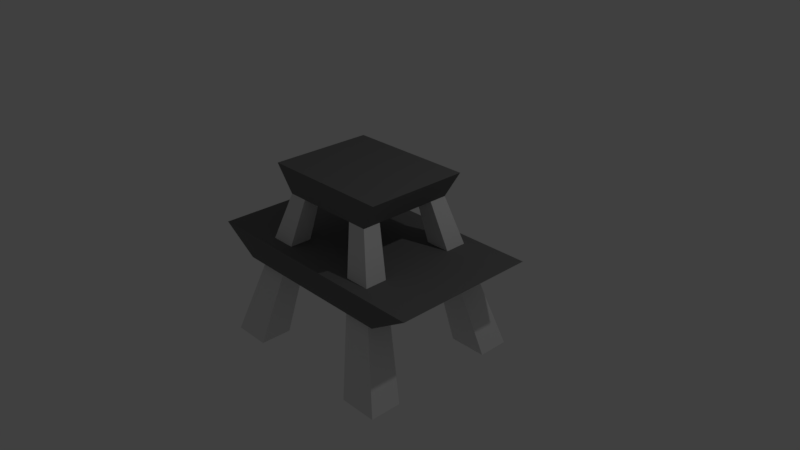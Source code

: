 # Source: footstool.blend  (saved by Blender 2.79.0; exported with 4.5.12 LTS)
import bpy
from mathutils import Matrix  # noqa: F401  (used for matrix-valued properties, if any)

bpy.ops.wm.read_factory_settings(use_empty=True)
scene = bpy.context.scene
scene.name = 'Scene'

# ---- collections
col_collection_1 = bpy.data.collections.new('Collection 1'); scene.collection.children.link(col_collection_1)

# ---- materials (node trees are filled in below, after node groups)
mat_a = bpy.data.materials.new('a')
mat_a.alpha_threshold = 0.0
mat_a.use_transparent_shadow = False
mat_a.roughness = 0.5
mat_b = bpy.data.materials.new('b')
mat_b.alpha_threshold = 0.0
mat_b.use_transparent_shadow = False
mat_b.diffuse_color = (0.1734, 0.1734, 0.1734, 1.0)
mat_b.roughness = 0.5
mat_b.line_color = (0.0, 0.0, 0.0, 1.0)

# ---- material node trees

# ---- world
world_world = bpy.data.worlds.new('World'); scene.world = world_world
world_world.color = (0.05088, 0.05088, 0.05088)
world_world.use_sun_shadow = False
world_world.sun_shadow_jitter_overblur = 0.0
world_world.cycles.sampling_method = 'MANUAL'

# ---- cameras
cam_camera = bpy.data.cameras.new('Camera')
cam_camera.clip_end = 100.0
cam_camera.lens = 35.0
cam_camera.sensor_width = 32.0
cam_camera.sensor_height = 18.0
cam_camera.ortho_scale = 7.314
cam_camera.dof.focus_distance = 0.0
cam_camera.dof.aperture_fstop = 128.0

# ---- lights
light_lamp = bpy.data.lights.new('Lamp', 'POINT')
light_lamp.transmission_factor = 0.0
light_lamp.cutoff_distance = 30.0
light_lamp.energy = 100.0
light_lamp.shadow_buffer_clip_start = 1.001
light_lamp.shadow_soft_size = 0.1
light_lamp.shadow_maximum_resolution = 0.006
light_lamp.use_absolute_resolution = True

# ---- meshes
me_cube_001 = bpy.data.meshes.new('Cube.001')
me_cube_001.from_pydata([(-0.8873, -0.7062, 1.199), (-0.8873, 0.7062, 1.199), (0.8873, -0.7062, 1.199), (0.8873, 0.7062, 1.199), (-1.169, -1.0, -0.1386), (-1.702, -1.0, 0.1903), (-1.169, 1.0, -0.1386), (-1.702, 1.0, 0.1903), (1.169, -1.0, -0.1386), (1.702, -1.0, 0.1903), (1.169, 1.0, -0.1386), (1.702, 1.0, 0.1903), (-0.6789, -0.6658, 0.8322), (-0.6789, 0.6658, 0.8322), (0.6789, 0.6658, 0.8322), (0.6789, -0.6658, 0.8322), (-0.8375, 0.7198, -1.0), (-0.8375, -0.7198, -1.0), (0.8375, 0.7198, -1.0), (0.8375, -0.7198, -1.0), (0.4174, -0.6658, 0.8322), (-0.4174, -0.6658, 0.8322), (0.6789, 0.4201, 0.8322), (0.6789, -0.4201, 0.8322), (-0.4174, 0.6658, 0.8322), (0.4174, 0.6658, 0.8322), (-0.6789, -0.4201, 0.8322), (-0.6789, 0.4201, 0.8322), (0.4174, -0.4201, 0.8322), (0.4174, 0.4201, 0.8322), (-0.4174, -0.4201, 0.8322), (-0.4174, 0.4201, 0.8322), (-0.8294, -1.173, -1.238), (-1.349, -1.173, -1.238), (1.349, -0.7398, -1.238), (1.349, -1.173, -1.238), (0.8294, 1.173, -1.238), (1.349, 1.173, -1.238), (-1.349, 0.7398, -1.238), (-1.349, 1.173, -1.238), (0.8294, -1.173, -1.238), (1.349, 0.7398, -1.238), (-0.8294, 1.173, -1.238), (-1.349, -0.7398, -1.238), (0.8294, 0.7398, -1.238), (0.8294, -0.7398, -1.238), (-0.8294, 0.7398, -1.238), (-0.8294, -0.7398, -1.238)], [], [(12, 0, 1, 13, 27, 26), (13, 1, 3, 14, 25, 24), (14, 3, 2, 15, 23, 22), (15, 2, 0, 12, 21, 20), (3, 1, 0, 2), (4, 5, 7, 6), (6, 7, 11, 10), (10, 11, 9, 8), (8, 9, 5, 4), (6, 10, 8, 4), (11, 7, 5, 9), (26, 30, 47, 43), (14, 22, 41, 37), (29, 31, 24, 25), (20, 28, 45, 40), (23, 28, 29, 22), (20, 21, 30, 28), (28, 30, 31, 29), (29, 25, 36, 44), (30, 26, 27, 31), (46, 38, 39, 42), (41, 44, 36, 37), (35, 40, 45, 34), (32, 33, 43, 47), (21, 12, 33, 32), (24, 31, 46, 42), (13, 24, 42, 39), (31, 27, 38, 46), (23, 15, 35, 34), (30, 21, 32, 47), (25, 14, 37, 36), (12, 26, 43, 33), (27, 13, 39, 38), (28, 23, 34, 45), (15, 20, 40, 35), (22, 29, 44, 41)])
me_cube_001.polygons.foreach_set('material_index', [1, 1, 1, 1, 1, 1, 1, 1, 1, 1, 1, 0, 0, 1, 0, 1, 1, 1, 0, 1, 0, 0, 0, 0, 0, 0, 0, 0, 0, 0, 0, 0, 0, 0, 0, 0])
me_cube_001.materials.append(mat_a)
me_cube_001.materials.append(mat_b)
me_cube_001.use_remesh_preserve_volume = False
me_cube_001.use_remesh_preserve_attributes = False
me_cube_001.use_mirror_vertex_groups = False
me_cube_001.update()

# ---- objects
ob_footstool = bpy.data.objects.new('Footstool', me_cube_001)
ob_lamp = bpy.data.objects.new('Lamp', light_lamp)
ob_camera = bpy.data.objects.new('Camera', cam_camera)

# ---- transforms, parenting, visibility, modifiers, constraints
ob_footstool.location = (0.0, 0.0, 0.0)
ob_footstool.lineart.crease_threshold = 0.0
ob_lamp.location = (4.076, 1.005, 5.904)
ob_lamp.rotation_euler = (0.6503, 0.05522, 1.866)
ob_lamp.lock_rotations_4d = False
ob_lamp.empty_display_type = 'ARROWS'
ob_lamp.color = (0.0, 0.0, 0.0, 0.0)
ob_lamp.lineart.crease_threshold = 0.0
ob_camera.location = (7.481, -6.508, 5.344)
ob_camera.rotation_euler = (1.109, 0.0, 0.8149)
ob_camera.lock_rotations_4d = False
ob_camera.empty_display_type = 'ARROWS'
ob_camera.color = (0.0, 0.0, 0.0, 0.0)
ob_camera.display_type = 'WIRE'
ob_camera.lineart.crease_threshold = 0.0

# ---- collection membership
col_collection_1.objects.link(ob_footstool)
col_collection_1.objects.link(ob_lamp)
col_collection_1.objects.link(ob_camera)

# ---- scene / render settings (as saved in the file)
scene.camera = ob_camera
scene.frame_start = 1; scene.frame_end = 250; scene.frame_set(1)
scene.render.engine = 'BLENDER_EEVEE_NEXT'
scene.render.resolution_percentage = 50
scene.render.dither_intensity = 0.0
scene.cycles.use_denoising = False
scene.cycles.samples = 128
scene.cycles.sampling_pattern = 'TABULATED_SOBOL'
scene.cycles.use_adaptive_sampling = False
scene.cycles.use_light_tree = False
scene.cycles.blur_glossy = 0.0
scene.cycles.sample_clamp_indirect = 0.0
scene.view_settings.view_transform = 'Standard'
bpy.context.view_layer.update()
